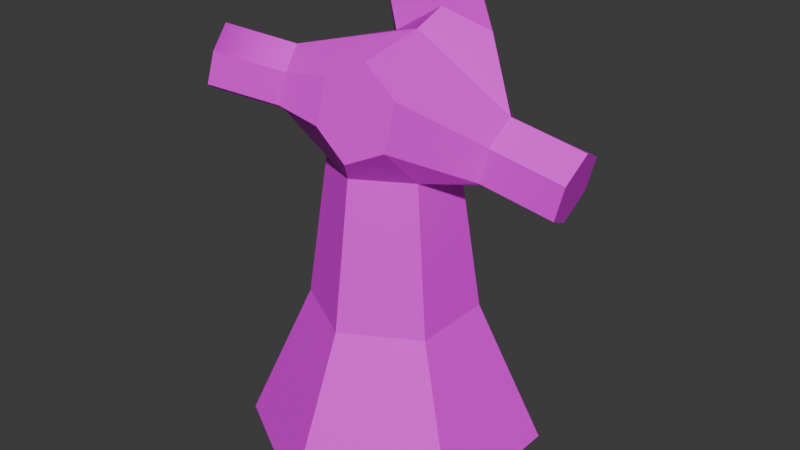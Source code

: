 # Source: swinging_sultans_root.blend  (saved by Blender 4.4.32; exported with 4.5.12 LTS)
import bpy
from mathutils import Matrix  # noqa: F401  (used for matrix-valued properties, if any)

bpy.ops.wm.read_factory_settings(use_empty=True)
scene = bpy.context.scene
scene.name = 'Scene'

# ---- collections
col_collection = bpy.data.collections.new('Collection'); scene.collection.children.link(col_collection)

# ---- images (referenced by path relative to the original .blend; pixels are not part of the script)
import os
ASSET_DIR = os.environ.get("B2B_ASSET_DIR", "")  # directory of the original .blend (textures are referenced by path, not embedded)
HERE = os.path.dirname(os.path.abspath(__file__))  # packed textures are extracted next to this script under _unpacked/

def load_image(name, relpath, width, height, colorspace="sRGB"):
    """Load a texture the original file referenced (path relative to the .blend, or extracted next to this script)."""
    p = next((c for c in (os.path.join(HERE, relpath), os.path.join(ASSET_DIR, relpath)) if relpath and os.path.exists(c)), "")
    if p:
        img = bpy.data.images.load(p, check_existing=True)
        img.name = name
    else:  # same state as the original file: an image datablock whose file is absent (Cycles renders it pink)
        img = bpy.data.images.new(name, width, height)
        img.source = "FILE"
        img.filepath = "//" + (relpath or name)
    img.colorspace_settings.name = colorspace
    return img
img_swinging_sultans_1_png = load_image('swinging_sultans_1.png', 'swinging_sultans_1.png', 1024, 1024, 'sRGB')

# ---- materials (node trees are filled in below, after node groups)
mat_material = bpy.data.materials.new('Material')

# ---- material node trees
mat_material.use_nodes = True; mat_material.node_tree.nodes.clear()
_N = mat_material.node_tree.nodes; _L = mat_material.node_tree.links
n0 = _N.new('ShaderNodeBsdfPrincipled'); n0.name = 'Principled BSDF'; n0.location = (10, 300)
n1 = _N.new('ShaderNodeOutputMaterial'); n1.name = 'Material Output'; n1.location = (300, 300)
n2 = _N.new('ShaderNodeTexImage'); n2.name = 'Image Texture'; n2.location = (-280, 280)
n2.image = img_swinging_sultans_1_png
_L.new(n0.outputs[0], n1.inputs[0])
_L.new(n2.outputs[0], n0.inputs[0])
n1.is_active_output = True

# ---- world
world_world = bpy.data.worlds.new('World'); scene.world = world_world
world_world.use_nodes = True; world_world.node_tree.nodes.clear()
_N = world_world.node_tree.nodes; _L = world_world.node_tree.links
n0 = _N.new('ShaderNodeOutputWorld'); n0.name = 'World Output'; n0.location = (300, 300)
n1 = _N.new('ShaderNodeBackground'); n1.name = 'Background'; n1.location = (10, 300)
n1.inputs[0].default_value = (0.05088, 0.05088, 0.05088, 1.0)
_L.new(n1.outputs[0], n0.inputs[0])
n0.is_active_output = True
world_world.color = (0.05088, 0.05088, 0.05088)
world_world.sun_shadow_jitter_overblur = 0.0

# ---- meshes
me_sphere_002 = bpy.data.meshes.new('Sphere.002')
me_sphere_002.from_pydata([(-0.1364, -0.02616, 0.4598), (-0.2074, -0.06891, 0.4813), (-0.1258, -0.02596, 0.5014), (-0.1969, -0.06549, 0.5229), (-0.1016, -0.05239, 0.52), (-0.1726, -0.09577, 0.5415), (-0.08785, -0.08585, 0.497), (-0.1589, -0.1295, 0.5186), (-0.09835, -0.08927, 0.4555), (-0.1694, -0.1329, 0.477), (-0.1226, -0.05899, 0.4368), (-0.1936, -0.1026, 0.4583), (0.0, 0.194, 5.96e-08), (0.0, 0.05666, 0.3879), (0.168, 0.09698, 0.0), (0.07048, 0.03873, 0.3879), (0.168, -0.09698, 5.96e-08), (0.07048, -0.04069, 0.3879), (8.941e-08, -0.194, 0.0), (8.941e-08, -0.08138, 0.3879), (-0.168, -0.09698, 1.192e-07), (-0.07048, -0.04069, 0.3879), (-0.168, 0.09698, 5.96e-08), (-0.07048, 0.0258, 0.3879), (0.0, 0.1088, 0.194), (0.09421, 0.05439, 0.194), (0.09421, -0.05439, 0.194), (0.0, -0.1088, 0.194), (-0.09421, -0.05439, 0.194), (-0.09421, 0.05439, 0.194), (0.07731, 0.09582, 0.4759), (0.02071, 0.1477, 0.5086), (0.0811, 0.07948, 0.5391), (0.02451, 0.1314, 0.5717), (0.03209, 0.04681, 0.5674), (-0.02451, 0.09873, 0.6), (-0.02071, 0.03047, 0.5325), (-0.07731, 0.08239, 0.5652), (-0.02451, 0.04681, 0.4693), (-0.0811, 0.09873, 0.502), (0.02451, 0.07948, 0.441), (-0.03209, 0.1314, 0.4737), (0.2033, 0.1028, 0.3674), (0.1104, 0.08085, 0.3917), (0.2156, 0.1017, 0.4143), (0.1228, 0.07574, 0.4385), (0.2275, 0.05967, 0.4353), (0.1347, 0.0446, 0.4595), (0.2269, 0.01867, 0.4094), (0.1341, 0.004644, 0.4337), (0.2145, 0.01973, 0.3626), (0.1217, 0.005709, 0.3868), (0.2027, 0.0618, 0.3416), (0.1099, 0.04777, 0.3658), (-0.03151, -0.09714, 0.4492), (-0.02806, -0.08251, 0.5058), (0.02429, -0.07576, 0.5311), (0.0732, -0.08364, 0.4999), (0.06975, -0.09826, 0.4433), (0.01739, -0.105, 0.4179), (0.02819, 0.008887, 0.5492)], [], [(0, 1, 3, 2), (2, 3, 5, 4), (4, 5, 7, 6), (6, 7, 9, 8), (8, 9, 11, 10), (10, 11, 1, 0), (24, 13, 15, 25), (25, 15, 17, 26), (26, 17, 19, 27), (27, 19, 21, 28), (28, 21, 23, 29), (29, 23, 13, 24), (20, 22, 12, 14, 16, 18), (22, 29, 24, 12), (20, 28, 29, 22), (18, 27, 28, 20), (16, 26, 27, 18), (14, 25, 26, 16), (12, 24, 25, 14), (30, 31, 33, 32), (32, 33, 35, 34), (34, 35, 37, 36), (36, 37, 39, 38), (38, 39, 41, 40), (40, 41, 31, 30), (42, 43, 45, 44), (44, 45, 47, 46), (46, 47, 49, 48), (48, 49, 51, 50), (50, 51, 53, 52), (52, 53, 43, 42), (59, 54, 8, 10, 21, 19), (6, 8, 54, 55), (19, 17, 58, 59), (17, 15, 53, 51), (58, 17, 51), (51, 49, 57, 58), (53, 15, 43), (15, 13, 40, 43), (40, 30, 45, 43), (10, 0, 23, 21), (13, 23, 38, 40), (23, 0, 38), (0, 2, 36, 38), (30, 32, 47, 45), (56, 57, 49, 47, 60), (56, 60, 4, 6, 55), (34, 36, 2, 4, 60), (34, 60, 47, 32), (55, 54, 59, 58, 57, 56), (44, 46, 48, 50, 52, 42), (31, 41, 39, 37, 35, 33), (1, 11, 9, 7, 5, 3)])
me_sphere_002.polygons.foreach_set('use_smooth', [True] * 53)
_k = set([(0, 1), (0, 2), (0, 10), (0, 23), (0, 38), (1, 3), (2, 3), (2, 4), (2, 36), (3, 5), (4, 5), (4, 6), (4, 60), (6, 7), (6, 8), (6, 55), (7, 9), (8, 9), (8, 10), (8, 54), (9, 11), (10, 11), (10, 21), (12, 14), (12, 22), (12, 24), (13, 15), (13, 23), (13, 24), (13, 40), (14, 16), (14, 25), (15, 17), (15, 25), (15, 43), (15, 53), (16, 18), (16, 26), (17, 19), (17, 26), (17, 51), (17, 58), (18, 20), (18, 27), (19, 21), (19, 27), (19, 59), (20, 22), (20, 28), (21, 23), (21, 28), (22, 29), (23, 29), (23, 38), (24, 25), (24, 29), (25, 26), (26, 27), (27, 28), (28, 29), (30, 31), (30, 32), (30, 40), (30, 45), (31, 33), (31, 41), (32, 33), (32, 34), (32, 47), (33, 35), (34, 35), (34, 36), (34, 60), (35, 37), (36, 37), (36, 38), (37, 39), (38, 39), (38, 40), (39, 41), (40, 41), (40, 43), (42, 43), (42, 44), (42, 52), (43, 45), (43, 53), (44, 45), (44, 46), (45, 47), (46, 47), (46, 48), (47, 49), (47, 60), (48, 49), (48, 50), (49, 51), (49, 57), (50, 51), (50, 52), (51, 53), (51, 58), (52, 53), (54, 55), (54, 59), (55, 56), (56, 57), (56, 60), (57, 58), (58, 59)])
me_sphere_002.attributes.new('sharp_edge', 'BOOLEAN', 'EDGE').data.foreach_set('value', [ (min(e.vertices), max(e.vertices)) in _k for e in me_sphere_002.edges])
_uv = me_sphere_002.uv_layers.new(name='UVMap')
_uv.uv.foreach_set('vector', [0.08141, 0.06849, -1.891e-08, 0.04047, 0.01409, -2.497e-08, 0.09393, 0.02734, 0.9355, 0.0844, 0.9327, -2.687e-08, 0.976, 2.608e-05, 0.976, 0.08624, 0.9292, 0.9284, 0.929, 0.8419, 0.9721, 0.842, 0.9721, 0.9286, 0.4414, 0.9697, 0.4414, 0.892, 0.4844, 0.8942, 0.4844, 0.9719, 0.9327, 0.1745, 0.9327, 0.08879, 0.9722, 0.08624, 0.9722, 0.1719, 0.5074, 0.8861, 0.49, 0.8016, 0.532, 0.7925, 0.5488, 0.8767, 0.7125, 0.5904, 0.739, 0.3902, 0.8019, 0.3942, 0.8181, 0.5904, 0.5103, 0.5853, 0.5261, 0.3902, 0.606, 0.3902, 0.6198, 0.5853, 0.8509, 0.5833, 0.8509, 0.3902, 0.9234, 0.392, 0.9478, 0.5857, 0.8014, 0.265, 0.8285, 0.07517, 0.9073, 0.07517, 0.9067, 0.265, 0.3152, 0.5853, 0.329, 0.3902, 0.3959, 0.3902, 0.4247, 0.5853, 0.137, 0.3455, 0.1589, 0.1481, 0.2357, 0.1524, 0.246, 0.3541, 0.2724, 0.09782, 0.4403, -9.232e-09, 0.6081, 0.09725, 0.6081, 0.2923, 0.4403, 0.3902, 0.2724, 0.2929, 0.07791, 0.5475, 0.137, 0.3455, 0.246, 0.3541, 0.2724, 0.5628, 0.2724, 0.7925, 0.3152, 0.5853, 0.4247, 0.5853, 0.4675, 0.7925, 0.8005, 0.1932, 0.6081, 0.1395, 0.6081, 0.03119, 0.8005, 8.949e-09, 0.2724, 1.0, 0.3208, 0.7925, 0.4153, 0.7925, 0.441, 1.0, 0.4675, 0.7925, 0.5103, 0.5853, 0.6198, 0.5853, 0.6626, 0.7925, 0.6626, 0.7966, 0.7125, 0.5904, 0.8181, 0.5904, 0.8509, 0.7966, 0.7325, 0.2967, 0.7214, 0.2136, 0.7838, 0.1932, 0.7949, 0.2764, 0.07133, 0.6752, -1.409e-08, 0.6387, 0.0003642, 0.5741, 0.0717, 0.6107, 0.1292, 0.9201, 0.1292, 0.8361, 0.1938, 0.8241, 0.1938, 0.908, 5.102e-08, 0.908, 9.585e-08, 0.8241, 0.06461, 0.8361, 0.06461, 0.9201, 0.2718, 0.9086, 0.2718, 0.9856, 0.2121, 0.9688, 0.2121, 0.8918, 0.06461, 0.908, 0.06461, 0.8241, 0.1292, 0.8361, 0.1292, 0.9201, 0.9281, 0.6811, 0.9278, 0.5873, 0.9768, 0.5857, 0.9768, 0.6817, 0.4414, 0.892, 0.4505, 0.7925, 0.49, 0.7939, 0.49, 0.8911, 0.1754, 0.8241, 0.1555, 0.7305, 0.2023, 0.7208, 0.223, 0.814, 0.929, 0.8419, 0.929, 0.7466, 0.9764, 0.7442, 0.9764, 0.8395, 0.8735, 0.743, 0.8825, 0.6473, 0.9278, 0.6485, 0.9188, 0.7442, 0.223, 0.8918, 0.223, 0.7954, 0.265, 0.7936, 0.2718, 0.8918, 0.8005, 0.04364, 0.8417, 0.01003, 0.8947, 3.073e-08, 0.9327, 0.02056, 0.9073, 0.07517, 0.8285, 0.07517, 0.6787, 0.1932, 0.7214, 0.1967, 0.7069, 0.2629, 0.6502, 0.247, 0.8509, 0.8947, 0.8565, 0.8134, 0.929, 0.8481, 0.893, 0.8946, 0.8509, 0.5857, 0.9278, 0.606, 0.9278, 0.6485, 0.8825, 0.6473, 0.929, 0.8481, 0.8565, 0.8134, 0.8509, 0.7442, 0.7875, 0.9385, 0.7422, 0.9225, 0.7305, 0.7966, 0.7875, 0.8088, 0.223, 0.7954, 0.2268, 0.7494, 0.265, 0.7936, 0.8691, 0.9654, 0.8509, 0.8947, 0.9122, 0.8987, 0.9122, 0.9815, 0.7875, 0.7966, 0.846, 0.8241, 0.8336, 0.8842, 0.7875, 0.8955, 0.5074, 0.8861, 0.5488, 0.8767, 0.5446, 0.9749, 0.49, 0.9542, 0.2357, 0.1524, 0.1589, 0.1481, 0.2157, 0.07114, 0.2724, 0.1044, 0.1589, 0.1481, 0.08141, 0.06849, 0.2157, 0.07114, 0.08141, 0.06849, 0.09393, 0.02734, 0.216, 0.00549, 0.2157, 0.07114, 0.7325, 0.2967, 0.7949, 0.2764, 0.7572, 0.3718, 0.7214, 0.3574, 0.1892, 0.5628, 0.223, 0.611, 0.2023, 0.7208, 0.1555, 0.7305, 0.1118, 0.5967, 0.6626, 0.824, 0.7305, 0.7966, 0.7305, 0.9338, 0.6879, 0.9391, 0.6678, 0.8827, 0.2517, 0.5628, 0.2647, 0.6255, 0.2603, 0.7494, 0.223, 0.7345, 0.223, 0.5878, 0.0717, 0.6107, 0.1118, 0.5967, 0.1555, 0.7305, 0.07133, 0.6752, 0.6502, 0.247, 0.7069, 0.2629, 0.7214, 0.32, 0.6793, 0.3611, 0.6227, 0.3452, 0.6081, 0.2881, 0.832, 0.2753, 0.869, 0.3022, 0.869, 0.3505, 0.832, 0.3718, 0.7949, 0.3449, 0.7949, 0.2966, 0.6626, 0.8252, 0.6626, 0.8908, 0.6057, 0.9236, 0.5488, 0.8909, 0.5488, 0.8253, 0.6057, 0.7925, 0.9415, 0.3393, 0.9053, 0.3561, 0.869, 0.3324, 0.869, 0.292, 0.9053, 0.2753, 0.9415, 0.2989])
me_sphere_002.materials.append(mat_material)
me_sphere_002.use_paint_bone_selection = False
me_sphere_002.use_paint_mask = True
me_sphere_002.update()
me_sphere_002.normals_split_custom_set([tuple(v) for v in zip(*[iter([-0.4805, 0.873, 0.08328, -0.4805, 0.873, 0.08328, -0.4805, 0.873, 0.08328, -0.4805, 0.873, 0.08328, -0.04587, 0.521, 0.8523, -0.04587, 0.521, 0.8523, -0.04587, 0.521, 0.8523, -0.04587, 0.521, 0.8523, 0.4661, -0.3613, 0.8076, -0.3877, -0.6193, 0.6828, -0.3768, -0.6232, 0.6853, 0.4661, -0.3613, 0.8076, 0.5098, -0.8584, -0.05801, 0.5098, -0.8584, -0.05801, 0.5098, -0.8584, -0.05801, 0.5098, -0.8584, -0.05801, 0.04358, -0.4981, -0.866, 0.04358, -0.4981, -0.866, 0.04358, -0.4981, -0.866, 0.04358, -0.4981, -0.866, -0.4658, 0.3641, -0.8065, -0.9396, -0.1929, -0.2828, -0.9417, -0.1828, -0.2824, -0.4658, 0.3641, -0.8065, 0.3954, 0.9004, 0.1815, 0.3954, 0.9004, 0.1815, 0.3954, 0.9004, 0.1815, 0.3954, 0.9004, 0.1815, 0.9926, -1.013e-07, 0.1214, 0.9926, -1.013e-07, 0.1214, 0.9926, -1.013e-07, 0.1214, 0.9926, -1.013e-07, 0.1214, 0.4963, -0.8596, 0.1214, 0.4963, -0.8596, 0.1214, 0.4963, -0.8596, 0.1214, 0.4963, -0.8596, 0.1214, -0.4963, -0.8596, 0.1214, -0.4963, -0.8596, 0.1214, -0.4963, -0.8596, 0.1214, -0.4963, -0.8596, 0.1214, -0.9926, -4.351e-07, 0.1214, -0.9926, -4.351e-07, 0.1214, -0.9926, -4.351e-07, 0.1214, -0.9926, -4.351e-07, 0.1214, -0.4496, 0.8686, 0.2082, -0.4496, 0.8686, 0.2082, -0.4496, 0.8686, 0.2082, -0.4496, 0.8686, 0.2082, -1.774e-07, -3.634e-14, -1.0, -1.774e-07, -3.634e-14, -1.0, -1.774e-07, -3.634e-14, -1.0, -1.774e-07, -3.634e-14, -1.0, -1.774e-07, -3.634e-14, -1.0, -1.774e-07, -3.634e-14, -1.0, -0.4673, 0.8095, 0.3555, -0.4673, 0.8095, 0.3555, -0.4673, 0.8095, 0.3555, -0.4673, 0.8095, 0.3555, -0.9347, -2.965e-07, 0.3555, -0.9347, -2.965e-07, 0.3555, -0.9347, -2.965e-07, 0.3555, -0.9347, -2.965e-07, 0.3555, -0.4673, -0.8095, 0.3555, -0.4673, -0.8095, 0.3555, -0.4673, -0.8095, 0.3555, -0.4673, -0.8095, 0.3555, 0.4673, -0.8095, 0.3555, 0.4673, -0.8095, 0.3555, 0.4673, -0.8095, 0.3555, 0.4673, -0.8095, 0.3555, 0.9347, -2.965e-07, 0.3555, 0.9347, -2.965e-07, 0.3555, 0.9347, -2.965e-07, 0.3555, 0.9347, -2.965e-07, 0.3555, 0.4673, 0.8095, 0.3555, 0.4673, 0.8095, 0.3555, 0.4673, 0.8095, 0.3555, 0.4673, 0.8095, 0.3555, 0.7112, 0.6898, 0.1357, 0.7112, 0.6898, 0.1357, 0.7112, 0.6898, 0.1357, 0.7112, 0.6898, 0.1357, 0.5, -4.016e-08, 0.866, 0.5, -4.016e-08, 0.866, 0.5, -4.016e-08, 0.866, 0.5, -4.016e-08, 0.866, -0.238, -0.6898, 0.6838, -0.238, -0.6898, 0.6838, -0.238, -0.6898, 0.6838, -0.238, -0.6898, 0.6838, -0.7112, -0.6898, -0.1357, -0.7112, -0.6898, -0.1357, -0.7112, -0.6898, -0.1357, -0.7112, -0.6898, -0.1357, -0.5, 4.016e-08, -0.866, -0.5, 4.016e-08, -0.866, -0.5, 4.016e-08, -0.866, -0.5, 4.016e-08, -0.866, 0.238, 0.6898, -0.6838, 0.238, 0.6898, -0.6838, 0.238, 0.6898, -0.6838, 0.238, 0.6898, -0.6838, -0.2182, 0.9683, 0.1217, -0.2182, 0.9683, 0.1217, -0.2182, 0.9683, 0.1217, -0.2182, 0.9683, 0.1217, 0.1062, 0.5204, 0.8473, 0.1062, 0.5204, 0.8473, 0.1062, 0.5204, 0.8473, 0.1062, 0.5204, 0.8473, 0.2912, -0.518, 0.8043, 0.2912, -0.518, 0.8043, 0.2912, -0.518, 0.8043, 0.2912, -0.518, 0.8043, 0.1343, -0.9892, -0.05801, 0.1343, -0.9892, -0.05801, 0.1343, -0.9892, -0.05801, 0.1343, -0.9892, -0.05801, -0.1543, -0.4756, -0.866, -0.1543, -0.4756, -0.866, -0.1543, -0.4756, -0.866, -0.1543, -0.4756, -0.866, -0.3091, 0.5476, -0.7775, -0.3091, 0.5476, -0.7775, -0.3091, 0.5476, -0.7775, -0.3091, 0.5476, -0.7775, -0.3292, -0.7756, -0.5385, -0.3292, -0.7756, -0.5385, -0.3292, -0.7756, -0.5385, -0.3292, -0.7756, -0.5385, -0.3292, -0.7756, -0.5385, -0.3292, -0.7756, -0.5385, -0.0388, -0.9818, 0.186, -0.0388, -0.9818, 0.186, -0.0388, -0.9818, 0.186, -0.0388, -0.9818, 0.186, 0.3829, -0.6307, -0.675, 0.3829, -0.6307, -0.675, 0.3829, -0.6307, -0.675, 0.3829, -0.6307, -0.675, -0.1389, -0.1818, -0.9735, -0.1389, -0.1818, -0.9735, -0.1389, -0.1818, -0.9735, -0.1389, -0.1818, -0.9735, 0.5241, -0.5936, -0.6106, 0.5241, -0.5936, -0.6106, 0.5241, -0.5936, -0.6106, 0.8439, -0.5332, -0.05936, 0.8439, -0.5332, -0.05936, 0.8439, -0.5332, -0.05936, 0.8439, -0.5332, -0.05936, -0.5036, 0.5374, -0.6764, -0.5036, 0.5374, -0.6764, -0.5036, 0.5374, -0.6764, -0.1362, 0.7255, -0.6747, -0.1362, 0.7255, -0.6747, -0.1362, 0.7255, -0.6747, -0.1362, 0.7255, -0.6747, 0.0334, 0.9862, -0.1621, 0.0334, 0.9862, -0.1621, 0.0334, 0.9862, -0.1621, 0.0334, 0.9862, -0.1621, -0.7302, 0.05634, -0.6809, -0.7302, 0.05634, -0.6809, -0.7302, 0.05634, -0.6809, -0.7302, 0.05634, -0.6809, -0.476, 0.8787, -0.03694, -0.476, 0.8787, -0.03694, -0.476, 0.8787, -0.03694, -0.476, 0.8787, -0.03694, -0.5496, 0.8298, 0.09625, -0.5496, 0.8298, 0.09625, -0.5496, 0.8298, 0.09625, -0.5292, 0.8247, 0.1993, -0.5292, 0.8247, 0.1993, -0.5292, 0.8247, 0.1993, -0.5292, 0.8247, 0.1993, 0.6835, 0.6827, 0.2582, 0.6835, 0.6827, 0.2582, 0.6835, 0.6827, 0.2582, 0.6835, 0.6827, 0.2582, 0.6888, -0.151, 0.7091, 0.6888, -0.151, 0.7091, 0.6888, -0.151, 0.7091, 0.6888, -0.151, 0.7091, 0.6888, -0.151, 0.7091, -0.1378, -0.3885, 0.9111, -0.1378, -0.3885, 0.9111, -0.1378, -0.3885, 0.9111, -0.1378, -0.3885, 0.9111, -0.1378, -0.3885, 0.9111, -0.3567, 0.08838, 0.93, -0.3567, 0.08838, 0.93, -0.3567, 0.08838, 0.93, -0.3567, 0.08838, 0.93, -0.3567, 0.08838, 0.93, 0.6592, -0.4024, 0.6353, 0.6592, -0.4024, 0.6353, 0.6592, -0.4024, 0.6353, 0.6592, -0.4024, 0.6353, 0.003808, -0.9682, 0.25, 0.003808, -0.9682, 0.25, 0.003808, -0.9682, 0.25, 0.003808, -0.9682, 0.25, 0.003808, -0.9682, 0.25, 0.003808, -0.9682, 0.25, 0.9574, 0.1446, -0.25, 0.9574, 0.1446, -0.25, 0.9574, 0.1446, -0.25, 0.9574, 0.1446, -0.25, 0.9574, 0.1446, -0.25, 0.9574, 0.1446, -0.25, -0.433, 0.866, 0.25, -0.433, 0.866, 0.25, -0.433, 0.866, 0.25, -0.433, 0.866, 0.25, -0.433, 0.866, 0.25, -0.433, 0.866, 0.25, -0.9417, -0.1828, -0.2824, -0.9396, -0.1929, -0.2828, -0.825, -0.5068, 0.25, -0.3768, -0.6232, 0.6853, -0.3877, -0.6193, 0.6828, -0.825, -0.5068, 0.25])] * 3)])

# ---- objects
ob_sultans = bpy.data.objects.new('Sultans', me_sphere_002)

# ---- transforms, parenting, visibility, modifiers, constraints
ob_sultans.location = (0.0, 0.0, 0.0)
ob_sultans.color = (0.8, 0.8, 0.8, 1.0)

# ---- collection membership
col_collection.objects.link(ob_sultans)

# ---- scene / render settings (as saved in the file)
scene.frame_start = 1; scene.frame_end = 250; scene.frame_set(1)
scene.render.engine = 'BLENDER_EEVEE_NEXT'
bpy.context.view_layer.update()

# ---- added for rendering (the .blend has no active camera and no usable light): camera, sun
cam_auto = bpy.data.cameras.new('AutoCamera')
cam_auto.lens = 50.0
cam_auto.sensor_width = 36.0
cam_auto.clip_end = 1000.0
ob_auto_camera = bpy.data.objects.new('AutoCamera', cam_auto)
scene.collection.objects.link(ob_auto_camera)
ob_auto_camera.location = (0.783949, -0.928667, 0.919124)
ob_auto_camera.rotation_euler = (1.09748, -7.21219e-08, 0.694738)
scene.camera = ob_auto_camera
light_auto_sun = bpy.data.lights.new('AutoSun', 'SUN')
light_auto_sun.energy = 3.0
light_auto_sun.angle = 0.0523599
ob_auto_sun = bpy.data.objects.new('AutoSun', light_auto_sun)
scene.collection.objects.link(ob_auto_sun)
ob_auto_sun.rotation_euler = (0.872665, 0.174533, 0.523599)
bpy.context.view_layer.update()
